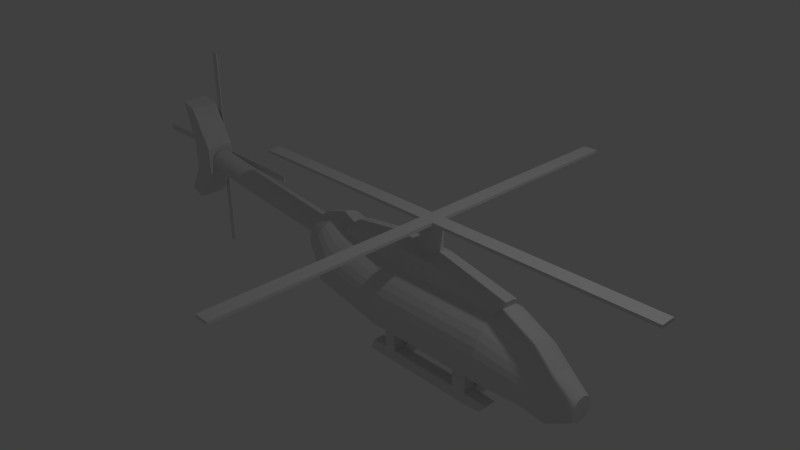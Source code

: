 # Source: Helicopter.blend  (saved by Blender 2.70.0; exported with 4.5.12 LTS)
import bpy
from mathutils import Matrix  # noqa: F401  (used for matrix-valued properties, if any)

bpy.ops.wm.read_factory_settings(use_empty=True)
scene = bpy.context.scene
scene.name = 'Scene'

# ---- collections
col_collection_1 = bpy.data.collections.new('Collection 1'); scene.collection.children.link(col_collection_1)

# ---- world
world_world = bpy.data.worlds.new('World'); scene.world = world_world
world_world.color = (0.05088, 0.05088, 0.05088)
world_world.use_sun_shadow = False
world_world.sun_shadow_jitter_overblur = 0.0
world_world.cycles.sampling_method = 'MANUAL'
world_world.cycles.sample_map_resolution = 256

# ---- cameras
cam_camera = bpy.data.cameras.new('Camera')
cam_camera.clip_end = 100.0
cam_camera.lens = 35.0
cam_camera.sensor_width = 32.0
cam_camera.sensor_height = 18.0
cam_camera.ortho_scale = 7.314
cam_camera.dof.focus_distance = 0.0
cam_camera.dof.aperture_fstop = 128.0

# ---- lights
light_lamp = bpy.data.lights.new('Lamp', 'POINT')
light_lamp.transmission_factor = 0.0
light_lamp.cutoff_distance = 30.0
light_lamp.energy = 100.0
light_lamp.shadow_buffer_clip_start = 1.001
light_lamp.shadow_soft_size = 0.1
light_lamp.shadow_maximum_resolution = 0.006
light_lamp.use_absolute_resolution = True
light_lamp.cycles.use_multiple_importance_sampling = False

# ---- meshes
me_cube_008 = bpy.data.meshes.new('Cube.008')
me_cube_008.from_pydata([(-0.05, -0.05, -0.01), (-0.05, 0.05, -0.01), (0.05, 0.05, -0.01), (0.05, -0.05, -0.01), (-0.05, -0.05, 0.01), (-0.05, 0.05, 0.01), (0.05, 0.05, 0.01), (0.05, -0.05, 0.01), (-0.05, -1.55, -0.01), (0.05, -1.55, -0.01), (-0.05, -1.55, 0.01), (0.05, -1.55, 0.01), (-1.55, -0.05, -0.01), (-1.55, 0.05, -0.01), (-1.55, -0.05, 0.01), (-1.55, 0.05, 0.01), (-0.05, 1.55, -0.01), (0.05, 1.55, -0.01), (-0.05, 1.55, 0.01), (0.05, 1.55, 0.01), (1.55, 0.05, -0.01), (1.55, -0.05, -0.01), (1.55, 0.05, 0.01), (1.55, -0.05, 0.01)], [], [(0, 4, 14, 12), (6, 2, 17, 19), (2, 6, 22, 20), (7, 4, 10, 11), (0, 1, 2, 3), (7, 6, 5, 4), (11, 10, 8, 9), (4, 0, 8, 10), (3, 7, 11, 9), (0, 3, 9, 8), (14, 15, 13, 12), (1, 0, 12, 13), (5, 1, 13, 15), (4, 5, 15, 14), (18, 19, 17, 16), (5, 6, 19, 18), (1, 5, 18, 16), (2, 1, 16, 17), (22, 23, 21, 20), (3, 2, 20, 21), (7, 3, 21, 23), (6, 7, 23, 22)])
me_cube_008.use_remesh_preserve_volume = False
me_cube_008.use_remesh_preserve_attributes = False
me_cube_008.use_mirror_vertex_groups = False
me_cube_008.update()
me_cube_005 = bpy.data.meshes.new('Cube.005')
me_cube_005.from_pydata([(-3.693, -0.02738, -0.2479), (-3.693, 0.3726, -0.2479), (-3.335, 0.3726, -0.2479), (-3.335, -0.02738, -0.2479), (-3.693, -0.02738, 0.1521), (-3.693, 0.3726, 0.1521), (-3.335, 0.3726, 0.1521), (-3.335, -0.02738, 0.1521), (-3.92, -0.02738, -0.6559), (-3.92, 0.3726, -0.6559), (-3.689, 0.3726, -0.7364), (-3.689, -0.02738, -0.7364), (-3.886, -0.02738, 0.7786), (-3.886, 0.3726, 0.7786), (-3.655, 0.3726, 0.6981), (-3.655, -0.02738, 0.6981), (0.6553, -0.1103, -1.555), (0.6553, 0.04968, -1.555), (0.8153, 0.04968, -1.555), (0.8153, -0.1103, -1.555), (0.6553, -0.1103, -1.395), (0.6553, 0.04968, -1.395), (0.8153, 0.04968, -1.395), (0.8153, -0.1103, -1.395), (0.6553, -0.1103, -1.155), (0.6553, 0.04968, -1.155), (0.8153, 0.04968, -1.155), (0.8153, -0.1103, -1.155), (1.615, 0.04968, -1.555), (1.615, -0.1103, -1.555), (1.615, 0.04968, -1.395), (1.615, -0.1103, -1.395), (1.815, 0.04968, -1.555), (1.815, -0.1103, -1.555), (1.815, 0.04968, -1.395), (1.815, -0.1103, -1.395), (2.015, 0.04968, -1.555), (2.015, -0.1103, -1.555), (2.015, 0.04968, -1.395), (2.015, -0.1103, -1.395), (2.249, 0.04968, -1.536), (2.249, -0.1103, -1.536), (2.353, 0.04968, -1.414), (2.353, -0.1103, -1.414), (1.815, 0.04968, -1.155), (1.815, -0.1103, -1.155), (2.015, 0.04968, -1.155), (2.015, -0.1103, -1.155), (0.6553, 0.4497, -1.555), (0.8153, 0.4497, -1.555), (0.6553, 0.4497, -1.395), (0.8153, 0.4497, -1.395), (1.815, 0.4497, -1.555), (1.815, 0.4497, -1.395), (2.015, 0.4497, -1.555), (2.015, 0.4497, -1.395), (0.6553, 0.6097, -1.555), (0.8153, 0.6097, -1.555), (0.6553, 0.6097, -1.395), (0.8153, 0.6097, -1.395), (1.815, 0.6097, -1.555), (1.815, 0.6097, -1.395), (2.015, 0.6097, -1.555), (2.015, 0.6097, -1.395), (0.6553, 0.4497, -1.155), (0.8153, 0.4497, -1.155), (1.815, 0.4497, -1.155), (2.015, 0.4497, -1.155), (0.6553, 0.6097, -1.155), (0.8153, 0.6097, -1.155), (1.815, 0.6097, -1.155), (2.015, 0.6097, -1.155), (2.24, 0.4497, -1.536), (2.344, 0.4497, -1.414), (2.24, 0.6097, -1.536), (2.344, 0.6097, -1.414), (1.615, 0.4497, -1.555), (1.615, 0.4497, -1.395), (1.615, 0.6097, -1.555), (1.615, 0.6097, -1.395), (1.815, 0.4497, -1.555), (1.815, 0.4497, -1.395), (1.815, 0.6097, -1.555), (1.815, 0.6097, -1.395), (0.373, -0.1103, -1.548), (0.373, 0.04968, -1.548), (0.4388, -0.1103, -1.402), (0.4388, 0.04968, -1.402), (0.373, 0.4497, -1.548), (0.4388, 0.4497, -1.402), (0.373, 0.6097, -1.548), (0.4388, 0.6097, -1.402), (1.066, 0.0918, -0.1), (1.066, 0.2918, -0.1), (1.266, 0.2918, -0.1), (1.266, 0.0918, -0.1), (1.066, 0.0918, 0.4556), (1.066, 0.2918, 0.4556), (1.266, 0.2918, 0.4556), (1.266, 0.0918, 0.4556), (1.273, 0.708, -0.7406), (2.297, 0.708, -0.7406), (1.273, 0.6982, -0.8405), (2.297, 0.6982, -0.8405), (1.273, 0.669, -0.9365), (2.297, 0.669, -0.9365), (1.273, 0.6217, -1.025), (2.297, 0.6217, -1.025), (1.273, 0.558, -1.103), (2.297, 0.558, -1.103), (1.273, 0.4804, -1.166), (2.297, 0.4804, -1.166), (1.273, 0.3919, -1.214), (2.297, 0.3919, -1.214), (1.273, 0.2959, -1.243), (2.297, 0.2959, -1.243), (1.273, 0.196, -1.253), (2.297, 0.196, -1.253), (1.273, 0.09611, -1.243), (2.297, 0.09611, -1.243), (1.273, 5.749e-05, -1.214), (2.297, 5.749e-05, -1.214), (1.273, -0.08846, -1.166), (2.297, -0.08846, -1.166), (1.273, -0.166, -1.103), (2.297, -0.166, -1.103), (1.273, -0.2297, -1.025), (2.297, -0.2297, -1.025), (1.273, -0.277, -0.9365), (2.297, -0.277, -0.9365), (1.273, -0.3062, -0.8405), (2.297, -0.3062, -0.8405), (1.273, -0.316, -0.7406), (2.297, -0.316, -0.7406), (1.273, -0.3062, -0.6407), (2.297, -0.3062, -0.6407), (1.273, -0.277, -0.5447), (2.297, -0.277, -0.5447), (1.273, -0.2297, -0.4561), (2.297, -0.2297, -0.4561), (1.273, -0.166, -0.3786), (2.297, -0.166, -0.3786), (1.273, -0.08846, -0.3149), (2.297, -0.08846, -0.3149), (1.273, 5.779e-05, -0.2676), (2.297, 5.779e-05, -0.2676), (2.297, 0.09611, -0.2384), (2.297, 0.196, -0.2286), (2.297, 0.2959, -0.2384), (1.273, 0.3919, -0.2676), (2.297, 0.3919, -0.2676), (1.273, 0.4804, -0.3149), (2.297, 0.4804, -0.3149), (1.273, 0.558, -0.3786), (2.297, 0.558, -0.3786), (1.273, 0.6217, -0.4562), (2.297, 0.6217, -0.4561), (1.273, 0.669, -0.5447), (2.297, 0.669, -0.5447), (1.273, 0.6982, -0.6407), (2.297, 0.6982, -0.6407), (2.797, 0.6056, -0.8449), (2.797, 0.5977, -0.9248), (2.797, 0.5744, -1.002), (2.797, 0.5366, -1.072), (2.797, 0.4856, -1.135), (2.797, 0.4236, -1.185), (2.797, 0.3527, -1.223), (2.797, 0.2759, -1.247), (2.797, 0.196, -1.254), (2.797, 0.1161, -1.247), (2.797, 0.03924, -1.223), (2.797, -0.03157, -1.185), (2.797, -0.09364, -1.135), (2.797, -0.1446, -1.072), (2.797, -0.1824, -1.002), (2.797, -0.2057, -0.9248), (2.797, -0.2136, -0.8449), (2.797, -0.2057, -0.765), (2.797, -0.1824, -0.6881), (2.797, -0.1446, -0.6173), (2.797, -0.09364, -0.5552), (2.797, -0.03157, -0.5043), (2.797, 0.03924, -0.4665), (2.797, 0.1161, -0.4431), (2.797, 0.196, -0.4353), (2.797, 0.2759, -0.4431), (2.797, 0.3527, -0.4665), (2.797, 0.4236, -0.5043), (2.797, 0.4856, -0.5552), (2.797, 0.5366, -0.6173), (2.797, 0.5744, -0.6881), (2.797, 0.5977, -0.765), (3.114, 0.5237, -1.001), (3.114, 0.5174, -1.065), (3.114, 0.4987, -1.127), (3.114, 0.4684, -1.183), (3.114, 0.4277, -1.233), (3.114, 0.378, -1.274), (3.114, 0.3214, -1.304), (3.114, 0.2599, -1.323), (3.114, 0.196, -1.329), (3.114, 0.1321, -1.323), (3.114, 0.07059, -1.304), (3.114, 0.01394, -1.274), (3.114, -0.03571, -1.233), (3.114, -0.07646, -1.183), (3.114, -0.1067, -1.127), (3.114, -0.1254, -1.065), (3.114, -0.1317, -1.001), (3.114, -0.1254, -0.9374), (3.114, -0.1067, -0.8759), (3.114, -0.07646, -0.8192), (3.114, -0.03571, -0.7696), (3.114, 0.01394, -0.7288), (3.114, 0.07059, -0.6986), (3.114, 0.1321, -0.6799), (3.114, 0.196, -0.6736), (3.114, 0.2599, -0.6799), (3.114, 0.3214, -0.6986), (3.114, 0.378, -0.7288), (3.114, 0.4277, -0.7696), (3.114, 0.4684, -0.8192), (3.114, 0.4987, -0.8759), (3.114, 0.5174, -0.9374), (3.429, 0.3598, -1.001), (3.429, 0.3567, -1.033), (3.429, 0.3474, -1.064), (3.429, 0.3322, -1.092), (3.429, 0.3118, -1.117), (3.429, 0.287, -1.138), (3.429, 0.2587, -1.153), (3.429, 0.228, -1.162), (3.429, 0.196, -1.165), (3.429, 0.164, -1.162), (3.429, 0.1333, -1.153), (3.429, 0.105, -1.138), (3.429, 0.08014, -1.117), (3.429, 0.05976, -1.092), (3.429, 0.04462, -1.064), (3.429, 0.0353, -1.033), (3.429, 0.03215, -1.001), (3.429, 0.0353, -0.9693), (3.429, 0.04462, -0.9386), (3.429, 0.05976, -0.9103), (3.429, 0.08014, -0.8854), (3.429, 0.105, -0.8651), (3.429, 0.1333, -0.8499), (3.429, 0.164, -0.8406), (3.429, 0.196, -0.8375), (3.429, 0.228, -0.8406), (3.429, 0.2587, -0.8499), (3.429, 0.287, -0.8651), (3.429, 0.3118, -0.8854), (3.429, 0.3322, -0.9103), (3.429, 0.3474, -0.9386), (3.429, 0.3567, -0.9693), (0.4942, 0.708, -0.7406), (0.4942, 0.6982, -0.8405), (0.4942, 0.669, -0.9365), (0.4942, 0.6217, -1.025), (0.4942, 0.558, -1.103), (0.4942, 0.4804, -1.166), (0.4942, 0.3919, -1.214), (0.4942, 0.2959, -1.243), (0.4942, 0.196, -1.253), (0.4942, 0.09611, -1.243), (0.4942, 5.749e-05, -1.214), (0.4942, -0.08846, -1.166), (0.4942, -0.166, -1.103), (0.4942, -0.2297, -1.025), (0.4942, -0.277, -0.9365), (0.4942, -0.3062, -0.8405), (0.4942, -0.316, -0.7406), (0.4942, -0.3062, -0.6407), (0.4942, -0.277, -0.5447), (0.4942, -0.2297, -0.4562), (0.4942, -0.166, -0.3786), (0.4942, -0.08846, -0.3149), (0.4942, 5.779e-05, -0.2676), (0.4942, 0.3919, -0.2676), (0.4942, 0.4804, -0.3149), (0.4942, 0.558, -0.3786), (0.4942, 0.6217, -0.4562), (0.4942, 0.669, -0.5447), (0.4942, 0.6982, -0.6407), (-0.3624, 0.708, -0.5712), (-0.3977, 0.6982, -0.6646), (-0.4317, 0.669, -0.7544), (-0.463, 0.6217, -0.8372), (-0.4904, 0.558, -0.9098), (-0.5129, 0.4804, -0.9694), (-0.5296, 0.3919, -1.014), (-0.5399, 0.2959, -1.041), (-0.5434, 0.196, -1.05), (-0.5399, 0.09611, -1.041), (-0.5296, 5.749e-05, -1.014), (-0.5129, -0.08846, -0.9694), (-0.4904, -0.166, -0.9098), (-0.463, -0.2297, -0.8372), (-0.4317, -0.277, -0.7544), (-0.3977, -0.3062, -0.6646), (-0.3624, -0.316, -0.5712), (-0.3271, -0.3062, -0.4777), (-0.2931, -0.277, -0.3879), (-0.2619, -0.2297, -0.3051), (-0.2344, -0.166, -0.2325), (-0.2119, -0.08846, -0.1729), (-0.1952, 5.779e-05, -0.1287), (-0.1849, 0.09611, -0.1014), (-0.1814, 0.196, -0.09221), (-0.1849, 0.2959, -0.1014), (-0.1952, 0.3919, -0.1287), (-0.2119, 0.4804, -0.1729), (-0.2344, 0.558, -0.2325), (-0.2619, 0.6217, -0.3051), (-0.2931, 0.669, -0.3879), (-0.3271, 0.6982, -0.4777), (1.3, 5.834e-05, 0.03325), (2.32, 5.834e-05, -0.1802), (1.315, 0.09611, 0.05873), (2.331, 0.09611, -0.1532), (1.319, 0.196, 0.06734), (2.334, 0.196, -0.1441), (1.315, 0.2959, 0.05873), (2.331, 0.2959, -0.1532), (1.3, 0.3919, 0.03325), (2.32, 0.3919, -0.1802), (0.5267, 5.834e-05, 0.06858), (0.5168, 0.09611, 0.09597), (0.5134, 0.196, 0.1052), (0.5168, 0.2959, 0.09597), (0.5267, 0.3919, 0.06858), (-0.1474, 5.834e-05, -0.02711), (-0.1505, 0.09611, 0.001853), (-0.1516, 0.196, 0.01163), (-0.1505, 0.2959, 0.001853), (-0.1474, 0.3919, -0.02712), (-0.5963, 0.6056, -0.3633), (-0.6245, 0.5977, -0.438), (-0.6517, 0.5744, -0.5099), (-0.6767, 0.5366, -0.5762), (-0.6987, 0.4856, -0.6342), (-0.7167, 0.4236, -0.6819), (-0.73, 0.3527, -0.7173), (-0.7383, 0.2759, -0.7391), (-0.7411, 0.196, -0.7464), (-0.7383, 0.1161, -0.7391), (-0.73, 0.03924, -0.7173), (-0.7167, -0.03157, -0.6819), (-0.6987, -0.09364, -0.6342), (-0.6767, -0.1446, -0.5762), (-0.6517, -0.1824, -0.5099), (-0.6245, -0.2057, -0.438), (-0.5963, -0.2136, -0.3633), (-0.568, -0.2057, -0.2885), (-0.5409, -0.1824, -0.2167), (-0.5158, -0.1446, -0.1504), (-0.4939, -0.09364, -0.09236), (-0.4759, -0.03157, -0.04471), (-0.4625, 0.03924, -0.009306), (-0.4543, 0.1161, 0.0125), (-0.4515, 0.196, 0.01986), (-0.4543, 0.2759, 0.0125), (-0.4625, 0.3527, -0.009306), (-0.4759, 0.4236, -0.04471), (-0.4939, 0.4856, -0.09236), (-0.5158, 0.5366, -0.1504), (-0.5409, 0.5744, -0.2167), (-0.568, 0.5977, -0.2885), (-0.7834, 0.5237, -0.4012), (-0.7857, 0.5174, -0.4651), (-0.788, 0.4987, -0.5265), (-0.7901, 0.4684, -0.5831), (-0.792, 0.4277, -0.6328), (-0.7935, 0.378, -0.6735), (-0.7946, 0.3214, -0.7037), (-0.7953, 0.2599, -0.7224), (-0.7955, 0.196, -0.7287), (-0.7953, 0.1321, -0.7224), (-0.7946, 0.07059, -0.7037), (-0.7935, 0.01394, -0.6735), (-0.792, -0.03571, -0.6328), (-0.7901, -0.07646, -0.5831), (-0.788, -0.1067, -0.5265), (-0.7857, -0.1254, -0.4651), (-0.7834, -0.1317, -0.4012), (-0.781, -0.1254, -0.3373), (-0.7787, -0.1067, -0.2759), (-0.7766, -0.07646, -0.2193), (-0.7747, -0.03571, -0.1697), (-0.7732, 0.01394, -0.1289), (-0.7721, 0.07059, -0.09868), (-0.7714, 0.1321, -0.08005), (-0.7712, 0.196, -0.07376), (-0.7714, 0.2599, -0.08005), (-0.7721, 0.3214, -0.09868), (-0.7732, 0.378, -0.1289), (-0.7747, 0.4277, -0.1697), (-0.7766, 0.4684, -0.2193), (-0.7787, 0.4987, -0.2759), (-0.781, 0.5174, -0.3373), (-0.8833, 0.3598, -0.3323), (-0.8898, 0.3567, -0.3636), (-0.8961, 0.3474, -0.3937), (-0.9019, 0.3322, -0.4214), (-0.907, 0.3118, -0.4457), (-0.9112, 0.287, -0.4657), (-0.9143, 0.2587, -0.4805), (-0.9162, 0.228, -0.4896), (-0.9168, 0.196, -0.4927), (-0.9162, 0.164, -0.4896), (-0.9143, 0.1333, -0.4805), (-0.9112, 0.105, -0.4657), (-0.907, 0.08014, -0.4457), (-0.9019, 0.05976, -0.4214), (-0.8961, 0.04462, -0.3937), (-0.8898, 0.0353, -0.3636), (-0.8833, 0.03215, -0.3323), (-0.8767, 0.0353, -0.301), (-0.8704, 0.04462, -0.271), (-0.8647, 0.05976, -0.2432), (-0.8596, 0.08014, -0.2189), (-0.8554, 0.105, -0.199), (-0.8523, 0.1333, -0.1842), (-0.8504, 0.164, -0.175), (-0.8497, 0.196, -0.172), (-0.8504, 0.228, -0.175), (-0.8523, 0.2587, -0.1842), (-0.8554, 0.287, -0.199), (-0.8596, 0.3118, -0.2189), (-0.8647, 0.3322, -0.2432), (-0.8704, 0.3474, -0.271), (-0.8767, 0.3567, -0.301), (-2.841, 0.3598, -0.1401), (-2.847, 0.3567, -0.1714), (-2.854, 0.3474, -0.2015), (-2.86, 0.3322, -0.2292), (-2.865, 0.3118, -0.2535), (-2.869, 0.287, -0.2735), (-2.872, 0.2587, -0.2883), (-2.874, 0.228, -0.2974), (-2.874, 0.196, -0.3005), (-2.874, 0.164, -0.2974), (-2.872, 0.1333, -0.2883), (-2.869, 0.105, -0.2735), (-2.865, 0.08014, -0.2535), (-2.86, 0.05976, -0.2292), (-2.854, 0.04462, -0.2015), (-2.847, 0.0353, -0.1714), (-2.841, 0.03215, -0.1401), (-2.834, 0.0353, -0.1089), (-2.828, 0.04462, -0.07877), (-2.822, 0.05976, -0.05105), (-2.817, 0.08014, -0.02675), (-2.813, 0.105, -0.006801), (-2.81, 0.1333, 0.008019), (-2.808, 0.164, 0.01714), (-2.807, 0.196, 0.02023), (-2.808, 0.228, 0.01714), (-2.81, 0.2587, 0.008019), (-2.813, 0.287, -0.006801), (-2.817, 0.3118, -0.02675), (-2.822, 0.3322, -0.05105), (-2.828, 0.3474, -0.07877), (-2.834, 0.3567, -0.1089), (-3.33, 0.3598, -0.07038), (-3.337, 0.3567, -0.1017), (-3.343, 0.3474, -0.1317), (-3.349, 0.3322, -0.1595), (-3.354, 0.3118, -0.1838), (-3.358, 0.287, -0.2037), (-3.361, 0.2587, -0.2185), (-3.363, 0.228, -0.2277), (-3.364, 0.196, -0.2307), (-3.363, 0.164, -0.2277), (-3.361, 0.1333, -0.2185), (-3.358, 0.105, -0.2037), (-3.354, 0.08014, -0.1838), (-3.349, 0.05976, -0.1595), (-3.343, 0.04462, -0.1317), (-3.337, 0.0353, -0.1017), (-3.33, 0.03215, -0.07038), (-3.324, 0.0353, -0.03909), (-3.318, 0.04462, -0.009004), (-3.312, 0.05976, 0.01872), (-3.307, 0.08014, 0.04302), (-3.302, 0.105, 0.06297), (-3.299, 0.1333, 0.07779), (-3.297, 0.164, 0.08691), (-3.297, 0.196, 0.09), (-3.297, 0.228, 0.08691), (-3.299, 0.2587, 0.07779), (-3.302, 0.287, 0.06297), (-3.307, 0.3118, 0.04302), (-3.312, 0.3322, 0.01872), (-3.318, 0.3474, -0.009004), (-3.324, 0.3567, -0.03909)], [], [(4, 5, 1, 0), (5, 6, 2, 1), (6, 7, 3, 2), (7, 4, 0, 3), (2, 3, 11, 10), (4, 7, 15, 12), (8, 9, 10, 11), (0, 1, 9, 8), (3, 0, 8, 11), (1, 2, 10, 9), (15, 14, 13, 12), (6, 5, 13, 14), (7, 6, 14, 15), (5, 4, 12, 13), (16, 20, 86, 84), (17, 21, 50, 48), (23, 19, 29, 31), (23, 20, 16, 19), (16, 17, 18, 19), (23, 22, 26, 27), (27, 26, 25, 24), (21, 20, 24, 25), (20, 23, 27, 24), (22, 21, 25, 26), (29, 28, 32, 33), (22, 23, 31, 30), (18, 22, 30, 28), (19, 18, 28, 29), (32, 34, 53, 52), (31, 29, 33, 35), (30, 31, 35, 34), (28, 30, 34, 32), (39, 37, 41, 43), (33, 32, 36, 37), (35, 33, 37, 39), (35, 39, 47, 45), (42, 43, 41, 40), (38, 39, 43, 42), (36, 38, 42, 40), (37, 36, 40, 41), (44, 45, 47, 46), (39, 38, 46, 47), (38, 34, 44, 46), (34, 35, 45, 44), (48, 50, 89, 88), (54, 62, 74, 72), (34, 38, 55, 53), (38, 36, 54, 55), (18, 17, 48, 49), (36, 32, 52, 54), (22, 18, 49, 51), (21, 22, 51, 50), (58, 59, 57, 56), (60, 61, 63, 62), (52, 53, 61, 60), (49, 48, 56, 57), (55, 63, 71, 67), (49, 57, 78, 76), (54, 52, 60, 62), (61, 53, 66, 70), (66, 67, 71, 70), (64, 65, 69, 68), (63, 61, 70, 71), (58, 50, 64, 68), (59, 58, 68, 69), (53, 55, 67, 66), (51, 59, 69, 65), (50, 51, 65, 64), (73, 72, 74, 75), (55, 54, 72, 73), (63, 55, 73, 75), (62, 63, 75, 74), (79, 77, 81, 83), (57, 59, 79, 78), (51, 49, 76, 77), (59, 51, 77, 79), (81, 80, 82, 83), (76, 78, 82, 80), (78, 79, 83, 82), (77, 76, 80, 81), (86, 87, 85, 84), (88, 89, 91, 90), (17, 16, 84, 85), (50, 58, 91, 89), (21, 17, 85, 87), (56, 48, 88, 90), (58, 56, 90, 91), (20, 21, 87, 86), (96, 97, 93, 92), (97, 98, 94, 93), (98, 99, 95, 94), (99, 96, 92, 95), (92, 93, 94, 95), (99, 98, 97, 96), (100, 101, 103, 102), (102, 103, 105, 104), (104, 105, 107, 106), (106, 107, 109, 108), (108, 109, 111, 110), (110, 111, 113, 112), (112, 113, 115, 114), (114, 115, 117, 116), (116, 117, 119, 118), (118, 119, 121, 120), (120, 121, 123, 122), (122, 123, 125, 124), (124, 125, 127, 126), (126, 127, 129, 128), (128, 129, 131, 130), (130, 131, 133, 132), (132, 133, 135, 134), (134, 135, 137, 136), (136, 137, 139, 138), (138, 139, 141, 140), (140, 141, 143, 142), (142, 143, 145, 144), (308, 279, 328, 333), (145, 146, 321, 319), (150, 149, 326, 327), (149, 280, 332, 326), (149, 150, 152, 151), (151, 152, 154, 153), (153, 154, 156, 155), (155, 156, 158, 157), (160, 158, 191, 192), (159, 160, 101, 100), (157, 158, 160, 159), (155, 157, 284, 283), (190, 189, 221, 222), (152, 150, 187, 188), (146, 145, 183, 184), (139, 137, 179, 180), (123, 121, 171, 172), (107, 105, 163, 164), (131, 129, 175, 176), (115, 113, 167, 168), (158, 156, 190, 191), (150, 148, 186, 187), (145, 143, 182, 183), (137, 135, 178, 179), (113, 111, 166, 167), (121, 119, 170, 171), (105, 103, 162, 163), (103, 101, 161, 162), (129, 127, 174, 175), (156, 154, 189, 190), (148, 147, 185, 186), (143, 141, 181, 182), (135, 133, 177, 178), (127, 125, 173, 174), (111, 109, 165, 166), (119, 117, 169, 170), (101, 160, 192, 161), (154, 152, 188, 189), (147, 146, 184, 185), (141, 139, 180, 181), (133, 131, 176, 177), (117, 115, 168, 169), (125, 123, 172, 173), (109, 107, 164, 165), (222, 221, 253, 254), (186, 185, 217, 218), (182, 181, 213, 214), (178, 177, 209, 210), (174, 173, 205, 206), (170, 169, 201, 202), (166, 165, 197, 198), (162, 161, 193, 194), (191, 190, 222, 223), (187, 186, 218, 219), (183, 182, 214, 215), (179, 178, 210, 211), (163, 162, 194, 195), (175, 174, 206, 207), (171, 170, 202, 203), (167, 166, 198, 199), (192, 191, 223, 224), (188, 187, 219, 220), (184, 183, 215, 216), (180, 179, 211, 212), (168, 167, 199, 200), (164, 163, 195, 196), (176, 175, 207, 208), (172, 171, 203, 204), (161, 192, 224, 193), (189, 188, 220, 221), (185, 184, 216, 217), (181, 180, 212, 213), (173, 172, 204, 205), (169, 168, 200, 201), (165, 164, 196, 197), (177, 176, 208, 209), (226, 225, 256, 255, 254, 253, 252, 251, 250, 249, 248, 247, 246, 245, 244, 243, 242, 241, 240, 239, 238, 237, 236, 235, 234, 233, 232, 231, 230, 229, 228, 227), (218, 217, 249, 250), (214, 213, 245, 246), (210, 209, 241, 242), (206, 205, 237, 238), (202, 201, 233, 234), (198, 197, 229, 230), (194, 193, 225, 226), (223, 222, 254, 255), (219, 218, 250, 251), (215, 214, 246, 247), (211, 210, 242, 243), (207, 206, 238, 239), (203, 202, 234, 235), (199, 198, 230, 231), (195, 194, 226, 227), (224, 223, 255, 256), (220, 219, 251, 252), (216, 215, 247, 248), (212, 211, 243, 244), (196, 195, 227, 228), (208, 207, 239, 240), (204, 203, 235, 236), (200, 199, 231, 232), (193, 224, 256, 225), (221, 220, 252, 253), (217, 216, 248, 249), (213, 212, 244, 245), (201, 200, 232, 233), (197, 196, 228, 229), (209, 208, 240, 241), (205, 204, 236, 237), (282, 283, 315, 314), (147, 148, 325, 323), (142, 144, 279, 278), (134, 136, 275, 274), (118, 120, 267, 266), (102, 104, 259, 258), (100, 102, 258, 257), (126, 128, 271, 270), (110, 112, 263, 262), (153, 155, 283, 282), (309, 308, 333, 334), (140, 142, 278, 277), (132, 134, 274, 273), (124, 126, 270, 269), (108, 110, 262, 261), (116, 118, 266, 265), (159, 100, 257, 285), (151, 153, 282, 281), (279, 144, 318, 328), (138, 140, 277, 276), (114, 116, 265, 264), (122, 124, 269, 268), (106, 108, 261, 260), (130, 132, 273, 272), (157, 159, 285, 284), (149, 151, 281, 280), (310, 309, 334, 335), (136, 138, 276, 275), (104, 106, 260, 259), (128, 130, 272, 271), (112, 114, 264, 263), (120, 122, 268, 267), (315, 316, 368, 367), (144, 145, 319, 318), (277, 278, 307, 306), (273, 274, 303, 302), (261, 262, 291, 290), (257, 258, 287, 286), (269, 270, 299, 298), (265, 266, 295, 294), (283, 284, 316, 315), (146, 147, 323, 321), (278, 279, 308, 307), (274, 275, 304, 303), (266, 267, 296, 295), (262, 263, 292, 291), (258, 259, 288, 287), (270, 271, 300, 299), (284, 285, 317, 316), (280, 281, 313, 312), (311, 310, 335, 336), (275, 276, 305, 304), (271, 272, 301, 300), (267, 268, 297, 296), (263, 264, 293, 292), (259, 260, 289, 288), (285, 257, 286, 317), (281, 282, 314, 313), (280, 312, 337, 332), (276, 277, 306, 305), (272, 273, 302, 301), (268, 269, 298, 297), (264, 265, 294, 293), (260, 261, 290, 289), (318, 319, 321, 320), (320, 321, 323, 322), (322, 323, 325, 324), (324, 325, 327, 326), (324, 326, 332, 331), (322, 324, 331, 330), (320, 322, 330, 329), (318, 320, 329, 328), (330, 331, 336, 335), (331, 332, 337, 336), (328, 329, 334, 333), (329, 330, 335, 334), (312, 311, 336, 337), (148, 150, 327, 325), (368, 369, 401, 400), (311, 312, 364, 363), (307, 308, 360, 359), (303, 304, 356, 355), (295, 296, 348, 347), (291, 292, 344, 343), (287, 288, 340, 339), (299, 300, 352, 351), (316, 317, 369, 368), (312, 313, 365, 364), (308, 309, 361, 360), (304, 305, 357, 356), (300, 301, 353, 352), (296, 297, 349, 348), (292, 293, 345, 344), (288, 289, 341, 340), (317, 286, 338, 369), (313, 314, 366, 365), (309, 310, 362, 361), (305, 306, 358, 357), (301, 302, 354, 353), (297, 298, 350, 349), (293, 294, 346, 345), (289, 290, 342, 341), (314, 315, 367, 366), (310, 311, 363, 362), (306, 307, 359, 358), (302, 303, 355, 354), (290, 291, 343, 342), (286, 287, 339, 338), (298, 299, 351, 350), (294, 295, 347, 346), (400, 401, 433, 432), (364, 365, 397, 396), (360, 361, 393, 392), (356, 357, 389, 388), (352, 353, 385, 384), (348, 349, 381, 380), (344, 345, 377, 376), (340, 341, 373, 372), (369, 338, 370, 401), (365, 366, 398, 397), (361, 362, 394, 393), (357, 358, 390, 389), (353, 354, 386, 385), (349, 350, 382, 381), (345, 346, 378, 377), (341, 342, 374, 373), (366, 367, 399, 398), (362, 363, 395, 394), (358, 359, 391, 390), (354, 355, 387, 386), (342, 343, 375, 374), (338, 339, 371, 370), (350, 351, 383, 382), (346, 347, 379, 378), (367, 368, 400, 399), (363, 364, 396, 395), (359, 360, 392, 391), (355, 356, 388, 387), (347, 348, 380, 379), (343, 344, 376, 375), (339, 340, 372, 371), (351, 352, 384, 383), (432, 433, 465, 464), (396, 397, 429, 428), (392, 393, 425, 424), (388, 389, 421, 420), (380, 381, 413, 412), (376, 377, 409, 408), (372, 373, 405, 404), (384, 385, 417, 416), (401, 370, 402, 433), (397, 398, 430, 429), (393, 394, 426, 425), (389, 390, 422, 421), (385, 386, 418, 417), (381, 382, 414, 413), (377, 378, 410, 409), (373, 374, 406, 405), (398, 399, 431, 430), (394, 395, 427, 426), (390, 391, 423, 422), (386, 387, 419, 418), (370, 371, 403, 402), (382, 383, 415, 414), (378, 379, 411, 410), (374, 375, 407, 406), (399, 400, 432, 431), (395, 396, 428, 427), (391, 392, 424, 423), (387, 388, 420, 419), (375, 376, 408, 407), (371, 372, 404, 403), (383, 384, 416, 415), (379, 380, 412, 411), (464, 465, 497, 496), (428, 429, 461, 460), (424, 425, 457, 456), (420, 421, 453, 452), (408, 409, 441, 440), (404, 405, 437, 436), (416, 417, 449, 448), (412, 413, 445, 444), (433, 402, 434, 465), (429, 430, 462, 461), (425, 426, 458, 457), (421, 422, 454, 453), (413, 414, 446, 445), (409, 410, 442, 441), (405, 406, 438, 437), (417, 418, 450, 449), (430, 431, 463, 462), (426, 427, 459, 458), (422, 423, 455, 454), (418, 419, 451, 450), (414, 415, 447, 446), (410, 411, 443, 442), (406, 407, 439, 438), (402, 403, 435, 434), (431, 432, 464, 463), (427, 428, 460, 459), (423, 424, 456, 455), (419, 420, 452, 451), (403, 404, 436, 435), (415, 416, 448, 447), (411, 412, 444, 443), (407, 408, 440, 439), (466, 467, 468, 469, 470, 471, 472, 473, 474, 475, 476, 477, 478, 479, 480, 481, 482, 483, 484, 485, 486, 487, 488, 489, 490, 491, 492, 493, 494, 495, 496, 497), (460, 461, 493, 492), (456, 457, 489, 488), (452, 453, 485, 484), (436, 437, 469, 468), (448, 449, 481, 480), (444, 445, 477, 476), (440, 441, 473, 472), (465, 434, 466, 497), (461, 462, 494, 493), (457, 458, 490, 489), (453, 454, 486, 485), (441, 442, 474, 473), (437, 438, 470, 469), (449, 450, 482, 481), (445, 446, 478, 477), (462, 463, 495, 494), (458, 459, 491, 490), (454, 455, 487, 486), (450, 451, 483, 482), (446, 447, 479, 478), (442, 443, 475, 474), (438, 439, 471, 470), (434, 435, 467, 466), (463, 464, 496, 495), (459, 460, 492, 491), (455, 456, 488, 487), (451, 452, 484, 483), (447, 448, 480, 479), (443, 444, 476, 475), (439, 440, 472, 471), (435, 436, 468, 467)])
me_cube_005.use_remesh_preserve_volume = False
me_cube_005.use_remesh_preserve_attributes = False
me_cube_005.use_mirror_vertex_groups = False
me_cube_005.update()
me_cube_002 = bpy.data.meshes.new('Cube.002')
me_cube_002.from_pydata([(-0.1, -0.1, -0.02), (-0.1, 0.1, -0.02), (0.1, 0.1, -0.02), (0.1, -0.1, -0.02), (-0.1, -0.1, 0.02), (-0.1, 0.1, 0.02), (0.1, 0.1, 0.02), (0.1, -0.1, 0.02), (-0.1, -3.1, -0.02), (0.1, -3.1, -0.02), (-0.1, -3.1, 0.02), (0.1, -3.1, 0.02), (-3.1, -0.1, -0.02), (-3.1, 0.1, -0.02), (-3.1, -0.1, 0.02), (-3.1, 0.1, 0.02), (-0.1, 3.1, -0.02), (0.1, 3.1, -0.02), (-0.1, 3.1, 0.02), (0.1, 3.1, 0.02), (3.1, 0.1, -0.02), (3.1, -0.1, -0.02), (3.1, 0.1, 0.02), (3.1, -0.1, 0.02)], [], [(0, 4, 14, 12), (6, 2, 17, 19), (2, 6, 22, 20), (7, 4, 10, 11), (0, 1, 2, 3), (7, 6, 5, 4), (11, 10, 8, 9), (4, 0, 8, 10), (3, 7, 11, 9), (0, 3, 9, 8), (14, 15, 13, 12), (1, 0, 12, 13), (5, 1, 13, 15), (4, 5, 15, 14), (18, 19, 17, 16), (5, 6, 19, 18), (1, 5, 18, 16), (2, 1, 16, 17), (22, 23, 21, 20), (3, 2, 20, 21), (7, 3, 21, 23), (6, 7, 23, 22)])
me_cube_002.use_remesh_preserve_volume = False
me_cube_002.use_remesh_preserve_attributes = False
me_cube_002.use_mirror_vertex_groups = False
me_cube_002.update()

# ---- objects
ob_rotor_001 = bpy.data.objects.new('Rotor.001', me_cube_008)
ob_cube_001 = bpy.data.objects.new('Cube.001', me_cube_005)
ob_rotor = bpy.data.objects.new('Rotor', me_cube_002)
ob_lamp = bpy.data.objects.new('Lamp', light_lamp)
ob_camera = bpy.data.objects.new('Camera', cam_camera)

# ---- transforms, parenting, visibility, modifiers, constraints
ob_rotor_001.location = (-3.701, 0.2077, 0.3275)
ob_rotor_001.rotation_euler = (1.571, -0.0, 0.0)
ob_rotor_001.lineart.crease_threshold = 0.0
ob_cube_001.location = (-0.1162, -0.196, 0.3887)
ob_cube_001.lineart.crease_threshold = 0.0
ob_rotor.location = (1.05, 0.0, 0.8709)
ob_rotor.lineart.crease_threshold = 0.0
ob_lamp.location = (4.076, 1.005, 5.904)
ob_lamp.rotation_euler = (0.6503, 0.05522, 1.866)
ob_lamp.lock_rotations_4d = False
ob_lamp.empty_display_type = 'ARROWS'
ob_lamp.color = (0.0, 0.0, 0.0, 0.0)
ob_lamp.lineart.crease_threshold = 0.0
ob_camera.location = (7.481, -6.508, 5.344)
ob_camera.rotation_euler = (1.109, 0.01082, 0.8149)
ob_camera.lock_rotations_4d = False
ob_camera.empty_display_type = 'ARROWS'
ob_camera.color = (0.0, 0.0, 0.0, 0.0)
ob_camera.display_type = 'WIRE'
ob_camera.lineart.crease_threshold = 0.0

# ---- collection membership
col_collection_1.objects.link(ob_rotor_001)
col_collection_1.objects.link(ob_cube_001)
col_collection_1.objects.link(ob_rotor)
col_collection_1.objects.link(ob_lamp)
col_collection_1.objects.link(ob_camera)

# ---- scene / render settings (as saved in the file)
scene.camera = ob_camera
scene.frame_start = 1; scene.frame_end = 250; scene.frame_set(1)
scene.render.engine = 'BLENDER_EEVEE_NEXT'
scene.render.resolution_percentage = 50
scene.render.dither_intensity = 0.0
scene.cycles.use_denoising = False
scene.cycles.samples = 10
scene.cycles.sampling_pattern = 'TABULATED_SOBOL'
scene.cycles.light_sampling_threshold = 0.0
scene.cycles.use_adaptive_sampling = False
scene.cycles.use_light_tree = False
scene.cycles.blur_glossy = 0.0
scene.cycles.volume_bounces = 1
scene.cycles.pixel_filter_type = 'GAUSSIAN'
scene.cycles.sample_clamp_indirect = 0.0
scene.view_settings.view_transform = 'Standard'
bpy.context.view_layer.update()
